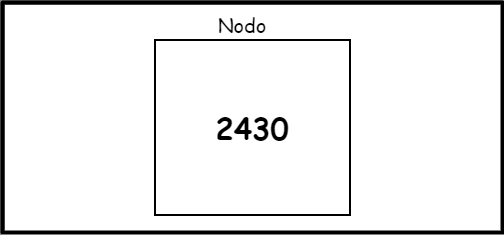

The diagram above was exported from draw.io. Its source (the exported page's mxGraphModel, read from the mxfile embedded in the PNG):
<mxGraphModel dx="1466" dy="776" grid="1" gridSize="10" guides="1" tooltips="1" connect="1" arrows="1" fold="1" page="1" pageScale="1" pageWidth="827" pageHeight="1169" math="0" shadow="0">
  <root>
    <mxCell id="0" />
    <mxCell id="1" parent="0" />
    <mxCell id="o-FCMatTCtYIvaeLJ9UN-15" value="" style="shape=internalStorage;whiteSpace=wrap;html=1;backgroundOutline=1;dx=0;dy=0;strokeWidth=4;" vertex="1" parent="1">
      <mxGeometry x="-240" y="460" width="500" height="230" as="geometry" />
    </mxCell>
    <mxCell id="o-FCMatTCtYIvaeLJ9UN-16" style="edgeStyle=orthogonalEdgeStyle;rounded=0;orthogonalLoop=1;jettySize=auto;html=1;exitX=0.5;exitY=1;exitDx=0;exitDy=0;" edge="1" parent="1" source="o-FCMatTCtYIvaeLJ9UN-15" target="o-FCMatTCtYIvaeLJ9UN-15">
      <mxGeometry relative="1" as="geometry" />
    </mxCell>
    <mxCell id="o-FCMatTCtYIvaeLJ9UN-8" value="" style="shape=internalStorage;whiteSpace=wrap;html=1;backgroundOutline=1;dx=195;dy=0;strokeWidth=2;" vertex="1" parent="1">
      <mxGeometry x="-87.5" y="497.5" width="195" height="175" as="geometry" />
    </mxCell>
    <mxCell id="o-FCMatTCtYIvaeLJ9UN-10" value="&lt;font size=&quot;1&quot; style=&quot;&quot; face=&quot;Comic Sans MS&quot;&gt;&lt;b style=&quot;font-size: 30px;&quot;&gt;2430&lt;/b&gt;&lt;/font&gt;" style="text;html=1;align=center;verticalAlign=middle;whiteSpace=wrap;rounded=0;fontSize=19;" vertex="1" parent="1">
      <mxGeometry x="-20" y="570" width="60" height="30" as="geometry" />
    </mxCell>
    <mxCell id="o-FCMatTCtYIvaeLJ9UN-9" value="&lt;font face=&quot;Comic Sans MS&quot; style=&quot;font-size: 20px;&quot;&gt;Nodo&lt;/font&gt;" style="text;html=1;align=center;verticalAlign=middle;whiteSpace=wrap;rounded=0;fontSize=20;" vertex="1" parent="1">
      <mxGeometry x="-30" y="467.5" width="60" height="30" as="geometry" />
    </mxCell>
  </root>
</mxGraphModel>